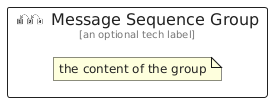

The diagram above was rendered by PlantUML. Its source (embedded in the PNG):
@startuml
' configures the library
!global $INCLUSION_MODE="local"
!global $LIB_BASE_LOCATION="../.."

' loads the library's bootstrap
!include $LIB_BASE_LOCATION/bootstrap.puml

' loads the package bootstrap
include('eip/bootstrap')

' loads the Item which embeds the element MessageSequenceGroup
include('eip/MessageConstruction/MessageSequence')

' renders the element
MessageSequenceGroup('MessageSequenceGroup', 'Message Sequence Group', 'an optional tech label') {
    note as note
        the content of the group
    end note
}
@enduml